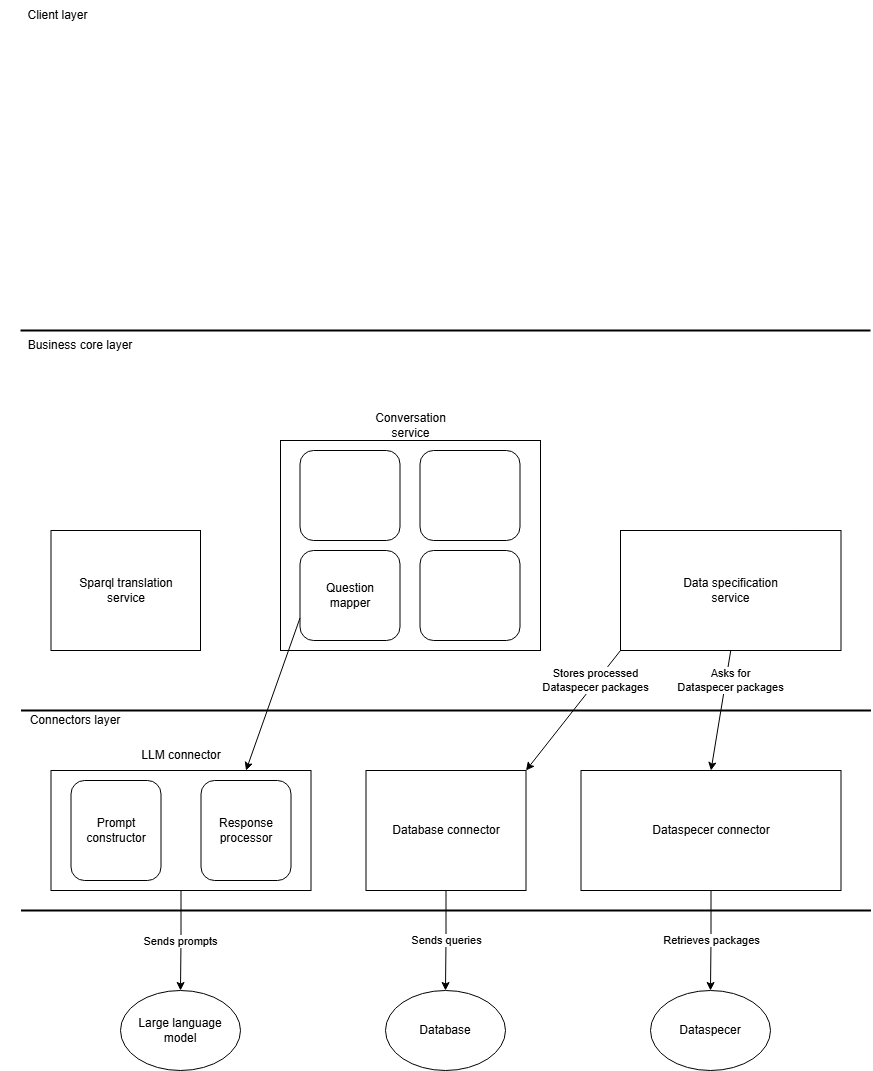

The diagram above was exported from draw.io. Its source (the exported page's mxGraphModel, read from the mxfile embedded in the PNG):
<mxGraphModel dx="1715" dy="473" grid="1" gridSize="10" guides="1" tooltips="1" connect="1" arrows="1" fold="1" page="1" pageScale="1" pageWidth="850" pageHeight="1100" math="0" shadow="0">
  <root>
    <mxCell id="0" />
    <mxCell id="1" parent="0" />
    <mxCell id="SQ55-SY6DKUMrh-pWb_Q-1" value="Large language model" style="ellipse;whiteSpace=wrap;html=1;" vertex="1" parent="1">
      <mxGeometry x="100" y="1000" width="120" height="80" as="geometry" />
    </mxCell>
    <mxCell id="SQ55-SY6DKUMrh-pWb_Q-2" value="Dataspecer" style="ellipse;whiteSpace=wrap;html=1;" vertex="1" parent="1">
      <mxGeometry x="630" y="1000" width="120" height="80" as="geometry" />
    </mxCell>
    <mxCell id="SQ55-SY6DKUMrh-pWb_Q-3" value="" style="endArrow=none;html=1;rounded=0;strokeWidth=2;" edge="1" parent="1">
      <mxGeometry width="50" height="50" relative="1" as="geometry">
        <mxPoint x="0.5" y="920" as="sourcePoint" />
        <mxPoint x="850.5" y="920" as="targetPoint" />
      </mxGeometry>
    </mxCell>
    <mxCell id="SQ55-SY6DKUMrh-pWb_Q-33" value="Sends prompts" style="edgeStyle=orthogonalEdgeStyle;rounded=0;orthogonalLoop=1;jettySize=auto;html=1;entryX=0.5;entryY=0;entryDx=0;entryDy=0;exitX=0.5;exitY=1;exitDx=0;exitDy=0;" edge="1" parent="1" source="SQ55-SY6DKUMrh-pWb_Q-5" target="SQ55-SY6DKUMrh-pWb_Q-1">
      <mxGeometry x="0.005" relative="1" as="geometry">
        <mxPoint as="offset" />
      </mxGeometry>
    </mxCell>
    <mxCell id="SQ55-SY6DKUMrh-pWb_Q-5" value="" style="rounded=0;whiteSpace=wrap;html=1;" vertex="1" parent="1">
      <mxGeometry x="30.5" y="780" width="260" height="120" as="geometry" />
    </mxCell>
    <mxCell id="SQ55-SY6DKUMrh-pWb_Q-7" value="Prompt constructor" style="rounded=1;whiteSpace=wrap;html=1;" vertex="1" parent="1">
      <mxGeometry x="50.5" y="790" width="90" height="100" as="geometry" />
    </mxCell>
    <mxCell id="SQ55-SY6DKUMrh-pWb_Q-9" value="Response processor" style="rounded=1;whiteSpace=wrap;html=1;" vertex="1" parent="1">
      <mxGeometry x="180.5" y="790" width="90" height="100" as="geometry" />
    </mxCell>
    <mxCell id="SQ55-SY6DKUMrh-pWb_Q-11" value="" style="endArrow=none;html=1;rounded=0;strokeWidth=2;" edge="1" parent="1">
      <mxGeometry width="50" height="50" relative="1" as="geometry">
        <mxPoint x="0.5" y="720" as="sourcePoint" />
        <mxPoint x="850.5" y="720" as="targetPoint" />
      </mxGeometry>
    </mxCell>
    <mxCell id="SQ55-SY6DKUMrh-pWb_Q-12" value="Connectors&amp;nbsp;&lt;span style=&quot;background-color: transparent; color: light-dark(rgb(0, 0, 0), rgb(255, 255, 255));&quot;&gt;layer&lt;/span&gt;" style="text;html=1;align=center;verticalAlign=middle;whiteSpace=wrap;rounded=0;" vertex="1" parent="1">
      <mxGeometry x="-20" y="710" width="150" height="40" as="geometry" />
    </mxCell>
    <mxCell id="SQ55-SY6DKUMrh-pWb_Q-39" value="Retrieves packages" style="edgeStyle=orthogonalEdgeStyle;rounded=0;orthogonalLoop=1;jettySize=auto;html=1;entryX=0.5;entryY=0;entryDx=0;entryDy=0;" edge="1" parent="1" source="SQ55-SY6DKUMrh-pWb_Q-13" target="SQ55-SY6DKUMrh-pWb_Q-2">
      <mxGeometry relative="1" as="geometry" />
    </mxCell>
    <mxCell id="SQ55-SY6DKUMrh-pWb_Q-13" value="Dataspecer connector" style="rounded=0;whiteSpace=wrap;html=1;" vertex="1" parent="1">
      <mxGeometry x="560.5" y="780" width="260" height="120" as="geometry" />
    </mxCell>
    <mxCell id="SQ55-SY6DKUMrh-pWb_Q-38" value="Sends queries" style="edgeStyle=orthogonalEdgeStyle;rounded=0;orthogonalLoop=1;jettySize=auto;html=1;entryX=0.5;entryY=0;entryDx=0;entryDy=0;" edge="1" parent="1" source="SQ55-SY6DKUMrh-pWb_Q-15" target="SQ55-SY6DKUMrh-pWb_Q-17">
      <mxGeometry relative="1" as="geometry" />
    </mxCell>
    <mxCell id="SQ55-SY6DKUMrh-pWb_Q-15" value="Database connector" style="rounded=0;whiteSpace=wrap;html=1;" vertex="1" parent="1">
      <mxGeometry x="345.5" y="780" width="160" height="120" as="geometry" />
    </mxCell>
    <mxCell id="SQ55-SY6DKUMrh-pWb_Q-17" value="Database" style="ellipse;whiteSpace=wrap;html=1;" vertex="1" parent="1">
      <mxGeometry x="365" y="1000" width="120" height="80" as="geometry" />
    </mxCell>
    <mxCell id="SQ55-SY6DKUMrh-pWb_Q-18" value="LLM connector" style="text;html=1;align=center;verticalAlign=middle;whiteSpace=wrap;rounded=0;" vertex="1" parent="1">
      <mxGeometry x="110.5" y="750" width="100" height="30" as="geometry" />
    </mxCell>
    <mxCell id="SQ55-SY6DKUMrh-pWb_Q-19" value="" style="endArrow=none;html=1;rounded=0;strokeWidth=2;" edge="1" parent="1">
      <mxGeometry width="50" height="50" relative="1" as="geometry">
        <mxPoint y="340" as="sourcePoint" />
        <mxPoint x="850" y="340" as="targetPoint" />
      </mxGeometry>
    </mxCell>
    <mxCell id="SQ55-SY6DKUMrh-pWb_Q-23" value="Business core layer" style="text;html=1;align=center;verticalAlign=middle;whiteSpace=wrap;rounded=0;" vertex="1" parent="1">
      <mxGeometry y="340" width="120" height="30" as="geometry" />
    </mxCell>
    <mxCell id="SQ55-SY6DKUMrh-pWb_Q-25" value="Client layer" style="text;html=1;align=center;verticalAlign=middle;whiteSpace=wrap;rounded=0;" vertex="1" parent="1">
      <mxGeometry x="-10" y="10" width="95" height="30" as="geometry" />
    </mxCell>
    <mxCell id="SQ55-SY6DKUMrh-pWb_Q-40" value="Data specification&lt;div&gt;service&lt;/div&gt;" style="rounded=0;whiteSpace=wrap;html=1;" vertex="1" parent="1">
      <mxGeometry x="600" y="540" width="220.5" height="120" as="geometry" />
    </mxCell>
    <mxCell id="SQ55-SY6DKUMrh-pWb_Q-43" value="Stores processed&lt;div&gt;Dataspecer packages&lt;/div&gt;" style="endArrow=classic;html=1;rounded=0;exitX=0;exitY=1;exitDx=0;exitDy=0;entryX=1;entryY=0;entryDx=0;entryDy=0;" edge="1" parent="1" source="SQ55-SY6DKUMrh-pWb_Q-40" target="SQ55-SY6DKUMrh-pWb_Q-15">
      <mxGeometry x="-0.4911" y="-1" width="50" height="50" relative="1" as="geometry">
        <mxPoint x="535" y="650" as="sourcePoint" />
        <mxPoint x="485" y="700" as="targetPoint" />
        <mxPoint as="offset" />
      </mxGeometry>
    </mxCell>
    <mxCell id="SQ55-SY6DKUMrh-pWb_Q-44" value="" style="rounded=0;whiteSpace=wrap;html=1;" vertex="1" parent="1">
      <mxGeometry x="260" y="450" width="260" height="210" as="geometry" />
    </mxCell>
    <mxCell id="SQ55-SY6DKUMrh-pWb_Q-45" value="Asks for&lt;div&gt;Dataspecer packages&lt;/div&gt;" style="endArrow=classic;html=1;rounded=0;exitX=0.5;exitY=1;exitDx=0;exitDy=0;entryX=0.5;entryY=0;entryDx=0;entryDy=0;" edge="1" parent="1" source="SQ55-SY6DKUMrh-pWb_Q-40" target="SQ55-SY6DKUMrh-pWb_Q-13">
      <mxGeometry x="-0.5125" y="5" width="50" height="50" relative="1" as="geometry">
        <mxPoint x="440" y="700" as="sourcePoint" />
        <mxPoint x="390" y="750" as="targetPoint" />
        <mxPoint as="offset" />
      </mxGeometry>
    </mxCell>
    <mxCell id="SQ55-SY6DKUMrh-pWb_Q-49" value="Question&lt;div&gt;mapper&lt;/div&gt;" style="rounded=1;whiteSpace=wrap;html=1;" vertex="1" parent="1">
      <mxGeometry x="279.5" y="560" width="100" height="90" as="geometry" />
    </mxCell>
    <mxCell id="SQ55-SY6DKUMrh-pWb_Q-50" value="Sparql translation&lt;div&gt;service&lt;/div&gt;" style="rounded=0;whiteSpace=wrap;html=1;" vertex="1" parent="1">
      <mxGeometry x="30.5" y="540" width="149.5" height="120" as="geometry" />
    </mxCell>
    <mxCell id="SQ55-SY6DKUMrh-pWb_Q-51" value="" style="rounded=1;whiteSpace=wrap;html=1;" vertex="1" parent="1">
      <mxGeometry x="279.5" y="460" width="100" height="90" as="geometry" />
    </mxCell>
    <mxCell id="SQ55-SY6DKUMrh-pWb_Q-52" value="" style="rounded=1;whiteSpace=wrap;html=1;" vertex="1" parent="1">
      <mxGeometry x="399.5" y="460" width="100" height="90" as="geometry" />
    </mxCell>
    <mxCell id="SQ55-SY6DKUMrh-pWb_Q-53" value="" style="rounded=1;whiteSpace=wrap;html=1;" vertex="1" parent="1">
      <mxGeometry x="399.5" y="560" width="100" height="90" as="geometry" />
    </mxCell>
    <mxCell id="SQ55-SY6DKUMrh-pWb_Q-55" value="" style="endArrow=classic;html=1;rounded=0;exitX=0;exitY=0.75;exitDx=0;exitDy=0;entryX=0.75;entryY=0;entryDx=0;entryDy=0;" edge="1" parent="1" source="SQ55-SY6DKUMrh-pWb_Q-49" target="SQ55-SY6DKUMrh-pWb_Q-5">
      <mxGeometry width="50" height="50" relative="1" as="geometry">
        <mxPoint x="440" y="660" as="sourcePoint" />
        <mxPoint x="390" y="710" as="targetPoint" />
      </mxGeometry>
    </mxCell>
    <mxCell id="SQ55-SY6DKUMrh-pWb_Q-56" value="Conversation&lt;div&gt;service&lt;/div&gt;" style="text;html=1;align=center;verticalAlign=middle;whiteSpace=wrap;rounded=0;" vertex="1" parent="1">
      <mxGeometry x="339.75" y="420" width="100.5" height="30" as="geometry" />
    </mxCell>
  </root>
</mxGraphModel>